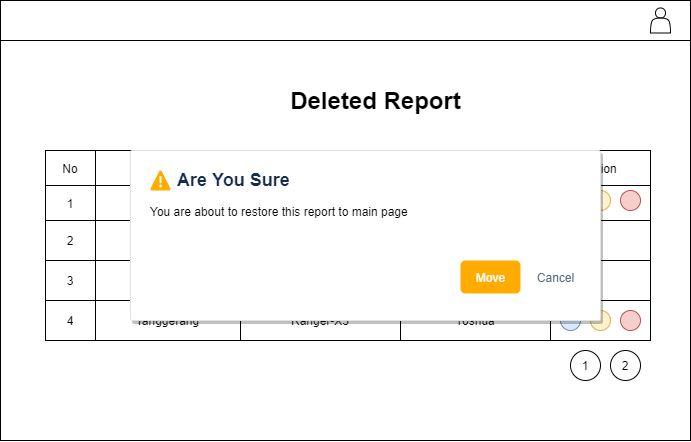

The diagram above was exported from draw.io. Its source (the exported page's mxGraphModel, read from the mxfile embedded in the PNG):
<mxGraphModel dx="828" dy="635" grid="1" gridSize="10" guides="1" tooltips="1" connect="1" arrows="1" fold="1" page="1" pageScale="1" pageWidth="850" pageHeight="1100" math="0" shadow="0">
  <root>
    <mxCell id="0" />
    <mxCell id="1" parent="0" />
    <mxCell id="7" value="" style="rounded=0;whiteSpace=wrap;html=1;" vertex="1" parent="1">
      <mxGeometry x="50" y="30" width="690" height="440" as="geometry" />
    </mxCell>
    <mxCell id="8" value="" style="rounded=0;whiteSpace=wrap;html=1;" vertex="1" parent="1">
      <mxGeometry x="50" y="30" width="690" height="40" as="geometry" />
    </mxCell>
    <mxCell id="9" value="" style="shape=actor;whiteSpace=wrap;html=1;" vertex="1" parent="1">
      <mxGeometry x="700" y="37.5" width="20" height="25" as="geometry" />
    </mxCell>
    <mxCell id="10" value="" style="shape=table;html=1;whiteSpace=wrap;startSize=0;container=1;collapsible=0;childLayout=tableLayout;" vertex="1" parent="1">
      <mxGeometry x="95" y="180" width="605" height="190" as="geometry" />
    </mxCell>
    <mxCell id="11" value="" style="shape=partialRectangle;html=1;whiteSpace=wrap;collapsible=0;dropTarget=0;pointerEvents=0;fillColor=none;top=0;left=0;bottom=0;right=0;points=[[0,0.5],[1,0.5]];portConstraint=eastwest;" vertex="1" parent="10">
      <mxGeometry width="605" height="35" as="geometry" />
    </mxCell>
    <mxCell id="12" value="No" style="shape=partialRectangle;html=1;whiteSpace=wrap;connectable=0;overflow=hidden;fillColor=none;top=0;left=0;bottom=0;right=0;" vertex="1" parent="11">
      <mxGeometry width="50" height="35" as="geometry" />
    </mxCell>
    <mxCell id="13" value="Station Name" style="shape=partialRectangle;html=1;whiteSpace=wrap;connectable=0;overflow=hidden;fillColor=none;top=0;left=0;bottom=0;right=0;" vertex="1" parent="11">
      <mxGeometry x="50" width="145" height="35" as="geometry" />
    </mxCell>
    <mxCell id="14" value="Radar Name" style="shape=partialRectangle;html=1;whiteSpace=wrap;connectable=0;overflow=hidden;fillColor=none;top=0;left=0;bottom=0;right=0;" vertex="1" parent="11">
      <mxGeometry x="195" width="160" height="35" as="geometry" />
    </mxCell>
    <mxCell id="15" value="FSE" style="shape=partialRectangle;html=1;whiteSpace=wrap;connectable=0;overflow=hidden;fillColor=none;top=0;left=0;bottom=0;right=0;" vertex="1" parent="11">
      <mxGeometry x="355" width="150" height="35" as="geometry" />
    </mxCell>
    <mxCell id="16" value="Action" style="shape=partialRectangle;html=1;whiteSpace=wrap;connectable=0;overflow=hidden;fillColor=none;top=0;left=0;bottom=0;right=0;" vertex="1" parent="11">
      <mxGeometry x="505" width="100" height="35" as="geometry" />
    </mxCell>
    <mxCell id="17" value="" style="shape=partialRectangle;html=1;whiteSpace=wrap;collapsible=0;dropTarget=0;pointerEvents=0;fillColor=none;top=0;left=0;bottom=0;right=0;points=[[0,0.5],[1,0.5]];portConstraint=eastwest;" vertex="1" parent="10">
      <mxGeometry y="35" width="605" height="35" as="geometry" />
    </mxCell>
    <mxCell id="18" value="1" style="shape=partialRectangle;html=1;whiteSpace=wrap;connectable=0;overflow=hidden;fillColor=none;top=0;left=0;bottom=0;right=0;" vertex="1" parent="17">
      <mxGeometry width="50" height="35" as="geometry" />
    </mxCell>
    <mxCell id="19" value="Banjarmasin" style="shape=partialRectangle;html=1;whiteSpace=wrap;connectable=0;overflow=hidden;fillColor=none;top=0;left=0;bottom=0;right=0;" vertex="1" parent="17">
      <mxGeometry x="50" width="145" height="35" as="geometry" />
    </mxCell>
    <mxCell id="20" value="Ranger-X1" style="shape=partialRectangle;html=1;whiteSpace=wrap;connectable=0;overflow=hidden;fillColor=none;top=0;left=0;bottom=0;right=0;" vertex="1" parent="17">
      <mxGeometry x="195" width="160" height="35" as="geometry" />
    </mxCell>
    <mxCell id="21" value="Susilo Firmansyah, Astri" style="shape=partialRectangle;html=1;whiteSpace=wrap;connectable=0;overflow=hidden;fillColor=none;top=0;left=0;bottom=0;right=0;" vertex="1" parent="17">
      <mxGeometry x="355" width="150" height="35" as="geometry" />
    </mxCell>
    <mxCell id="22" value="" style="shape=partialRectangle;html=1;whiteSpace=wrap;connectable=0;overflow=hidden;fillColor=none;top=0;left=0;bottom=0;right=0;" vertex="1" parent="17">
      <mxGeometry x="505" width="100" height="35" as="geometry" />
    </mxCell>
    <mxCell id="23" value="" style="shape=partialRectangle;html=1;whiteSpace=wrap;collapsible=0;dropTarget=0;pointerEvents=0;fillColor=none;top=0;left=0;bottom=0;right=0;points=[[0,0.5],[1,0.5]];portConstraint=eastwest;" vertex="1" parent="10">
      <mxGeometry y="70" width="605" height="40" as="geometry" />
    </mxCell>
    <mxCell id="24" value="2" style="shape=partialRectangle;html=1;whiteSpace=wrap;connectable=0;overflow=hidden;fillColor=none;top=0;left=0;bottom=0;right=0;" vertex="1" parent="23">
      <mxGeometry width="50" height="40" as="geometry" />
    </mxCell>
    <mxCell id="25" value="Timika" style="shape=partialRectangle;html=1;whiteSpace=wrap;connectable=0;overflow=hidden;fillColor=none;top=0;left=0;bottom=0;right=0;" vertex="1" parent="23">
      <mxGeometry x="50" width="145" height="40" as="geometry" />
    </mxCell>
    <mxCell id="26" value="DWSR-1300C" style="shape=partialRectangle;html=1;whiteSpace=wrap;connectable=0;overflow=hidden;fillColor=none;top=0;left=0;bottom=0;right=0;" vertex="1" parent="23">
      <mxGeometry x="195" width="160" height="40" as="geometry" />
    </mxCell>
    <mxCell id="27" value="Joni, joni" style="shape=partialRectangle;html=1;whiteSpace=wrap;connectable=0;overflow=hidden;fillColor=none;top=0;left=0;bottom=0;right=0;" vertex="1" parent="23">
      <mxGeometry x="355" width="150" height="40" as="geometry" />
    </mxCell>
    <mxCell id="28" value="" style="shape=partialRectangle;html=1;whiteSpace=wrap;connectable=0;overflow=hidden;fillColor=none;top=0;left=0;bottom=0;right=0;" vertex="1" parent="23">
      <mxGeometry x="505" width="100" height="40" as="geometry" />
    </mxCell>
    <mxCell id="29" value="" style="shape=partialRectangle;html=1;whiteSpace=wrap;collapsible=0;dropTarget=0;pointerEvents=0;fillColor=none;top=0;left=0;bottom=0;right=0;points=[[0,0.5],[1,0.5]];portConstraint=eastwest;" vertex="1" parent="10">
      <mxGeometry y="110" width="605" height="40" as="geometry" />
    </mxCell>
    <mxCell id="30" value="3" style="shape=partialRectangle;html=1;whiteSpace=wrap;connectable=0;overflow=hidden;fillColor=none;top=0;left=0;bottom=0;right=0;" vertex="1" parent="29">
      <mxGeometry width="50" height="40" as="geometry" />
    </mxCell>
    <mxCell id="31" value="Manado" style="shape=partialRectangle;html=1;whiteSpace=wrap;connectable=0;overflow=hidden;fillColor=none;top=0;left=0;bottom=0;right=0;" vertex="1" parent="29">
      <mxGeometry x="50" width="145" height="40" as="geometry" />
    </mxCell>
    <mxCell id="32" value="DWSR-1200B" style="shape=partialRectangle;html=1;whiteSpace=wrap;connectable=0;overflow=hidden;fillColor=none;top=0;left=0;bottom=0;right=0;" vertex="1" parent="29">
      <mxGeometry x="195" width="160" height="40" as="geometry" />
    </mxCell>
    <mxCell id="33" value="Herman, Adi" style="shape=partialRectangle;html=1;whiteSpace=wrap;connectable=0;overflow=hidden;fillColor=none;top=0;left=0;bottom=0;right=0;" vertex="1" parent="29">
      <mxGeometry x="355" width="150" height="40" as="geometry" />
    </mxCell>
    <mxCell id="34" value="" style="shape=partialRectangle;html=1;whiteSpace=wrap;connectable=0;overflow=hidden;fillColor=none;top=0;left=0;bottom=0;right=0;" vertex="1" parent="29">
      <mxGeometry x="505" width="100" height="40" as="geometry" />
    </mxCell>
    <mxCell id="35" value="" style="shape=partialRectangle;html=1;whiteSpace=wrap;collapsible=0;dropTarget=0;pointerEvents=0;fillColor=none;top=0;left=0;bottom=0;right=0;points=[[0,0.5],[1,0.5]];portConstraint=eastwest;" vertex="1" parent="10">
      <mxGeometry y="150" width="605" height="40" as="geometry" />
    </mxCell>
    <mxCell id="36" value="4" style="shape=partialRectangle;html=1;whiteSpace=wrap;connectable=0;overflow=hidden;fillColor=none;top=0;left=0;bottom=0;right=0;" vertex="1" parent="35">
      <mxGeometry width="50" height="40" as="geometry" />
    </mxCell>
    <mxCell id="37" value="Tanggerang" style="shape=partialRectangle;html=1;whiteSpace=wrap;connectable=0;overflow=hidden;fillColor=none;top=0;left=0;bottom=0;right=0;" vertex="1" parent="35">
      <mxGeometry x="50" width="145" height="40" as="geometry" />
    </mxCell>
    <mxCell id="38" value="Ranger-X3" style="shape=partialRectangle;html=1;whiteSpace=wrap;connectable=0;overflow=hidden;fillColor=none;top=0;left=0;bottom=0;right=0;" vertex="1" parent="35">
      <mxGeometry x="195" width="160" height="40" as="geometry" />
    </mxCell>
    <mxCell id="39" value="Yoshua" style="shape=partialRectangle;html=1;whiteSpace=wrap;connectable=0;overflow=hidden;fillColor=none;top=0;left=0;bottom=0;right=0;" vertex="1" parent="35">
      <mxGeometry x="355" width="150" height="40" as="geometry" />
    </mxCell>
    <mxCell id="40" value="" style="shape=partialRectangle;html=1;whiteSpace=wrap;connectable=0;overflow=hidden;fillColor=none;top=0;left=0;bottom=0;right=0;" vertex="1" parent="35">
      <mxGeometry x="505" width="100" height="40" as="geometry" />
    </mxCell>
    <mxCell id="41" value="" style="group" vertex="1" connectable="0" parent="1">
      <mxGeometry x="610" y="220" width="80" height="20" as="geometry" />
    </mxCell>
    <mxCell id="42" value="" style="group" vertex="1" connectable="0" parent="41">
      <mxGeometry width="80" height="20" as="geometry" />
    </mxCell>
    <mxCell id="43" value="" style="ellipse;whiteSpace=wrap;html=1;aspect=fixed;fillColor=#dae8fc;strokeColor=#6c8ebf;" vertex="1" parent="42">
      <mxGeometry width="20" height="20" as="geometry" />
    </mxCell>
    <mxCell id="44" value="" style="ellipse;whiteSpace=wrap;html=1;aspect=fixed;fillColor=#f8cecc;strokeColor=#b85450;" vertex="1" parent="42">
      <mxGeometry x="60" width="20" height="20" as="geometry" />
    </mxCell>
    <mxCell id="45" value="" style="ellipse;whiteSpace=wrap;html=1;aspect=fixed;fillColor=#fff2cc;strokeColor=#d6b656;" vertex="1" parent="42">
      <mxGeometry x="30" width="20" height="20" as="geometry" />
    </mxCell>
    <mxCell id="46" value="" style="group" vertex="1" connectable="0" parent="1">
      <mxGeometry x="610" y="260" width="80" height="20" as="geometry" />
    </mxCell>
    <mxCell id="47" value="" style="group" vertex="1" connectable="0" parent="46">
      <mxGeometry width="80" height="20" as="geometry" />
    </mxCell>
    <mxCell id="48" value="" style="ellipse;whiteSpace=wrap;html=1;aspect=fixed;fillColor=#dae8fc;strokeColor=#6c8ebf;" vertex="1" parent="47">
      <mxGeometry width="20" height="20" as="geometry" />
    </mxCell>
    <mxCell id="49" value="" style="group" vertex="1" connectable="0" parent="1">
      <mxGeometry x="610" y="295" width="80" height="20" as="geometry" />
    </mxCell>
    <mxCell id="50" value="" style="group" vertex="1" connectable="0" parent="49">
      <mxGeometry width="80" height="20" as="geometry" />
    </mxCell>
    <mxCell id="51" value="" style="ellipse;whiteSpace=wrap;html=1;aspect=fixed;fillColor=#dae8fc;strokeColor=#6c8ebf;" vertex="1" parent="50">
      <mxGeometry width="20" height="20" as="geometry" />
    </mxCell>
    <mxCell id="52" value="1" style="ellipse;whiteSpace=wrap;html=1;aspect=fixed;" vertex="1" parent="1">
      <mxGeometry x="620" y="380" width="30" height="30" as="geometry" />
    </mxCell>
    <mxCell id="53" value="2" style="ellipse;whiteSpace=wrap;html=1;aspect=fixed;" vertex="1" parent="1">
      <mxGeometry x="660" y="380" width="30" height="30" as="geometry" />
    </mxCell>
    <mxCell id="54" value="" style="ellipse;whiteSpace=wrap;html=1;aspect=fixed;fillColor=#f8cecc;strokeColor=#b85450;" vertex="1" parent="1">
      <mxGeometry x="670" y="340" width="20" height="20" as="geometry" />
    </mxCell>
    <mxCell id="55" value="" style="ellipse;whiteSpace=wrap;html=1;aspect=fixed;fillColor=#fff2cc;strokeColor=#d6b656;" vertex="1" parent="1">
      <mxGeometry x="640" y="340" width="20" height="20" as="geometry" />
    </mxCell>
    <mxCell id="56" value="" style="ellipse;whiteSpace=wrap;html=1;aspect=fixed;fillColor=#dae8fc;strokeColor=#6c8ebf;" vertex="1" parent="1">
      <mxGeometry x="610" y="340" width="20" height="20" as="geometry" />
    </mxCell>
    <mxCell id="57" value="Deleted Report" style="text;html=1;strokeColor=none;fillColor=none;align=center;verticalAlign=middle;whiteSpace=wrap;rounded=0;fontStyle=1;fontSize=24;" vertex="1" parent="1">
      <mxGeometry x="309" y="120" width="232.5" height="20" as="geometry" />
    </mxCell>
    <mxCell id="58" value="You are about to restore this report to main page" style="html=1;rounded=1;fillColor=#ffffff;strokeColor=#DFE1E5;fontSize=12;align=left;fontColor=#000000;shadow=1;arcSize=1;whiteSpace=wrap;spacing=20;verticalAlign=top;spacingTop=30;" vertex="1" parent="1">
      <mxGeometry x="180" y="180" width="470" height="170" as="geometry" />
    </mxCell>
    <mxCell id="59" value="Move" style="dashed=0;html=1;rounded=1;fillColor=#FFAB00;strokeColor=none;fontSize=12;align=center;fontStyle=0;strokeWidth=2;fontColor=#ffffff" vertex="1" parent="58">
      <mxGeometry x="1" y="1" width="60" height="33" relative="1" as="geometry">
        <mxPoint x="-140" y="-60" as="offset" />
      </mxGeometry>
    </mxCell>
    <mxCell id="60" value="Cancel" style="dashed=0;html=1;rounded=1;fillColor=none;strokeColor=none;fontSize=12;align=center;fontStyle=0;strokeWidth=2;fontColor=#596780" vertex="1" parent="58">
      <mxGeometry x="1" y="1" width="50" height="33" relative="1" as="geometry">
        <mxPoint x="-70" y="-60" as="offset" />
      </mxGeometry>
    </mxCell>
    <mxCell id="61" value="Are You Sure" style="shape=mxgraph.azure.azure_alert;fillColor=#FFAB00;strokeColor=none;fontColor=#172B4C;fontSize=18;fontStyle=1;labelPosition=right;verticalLabelPosition=middle;align=left;verticalAlign=middle;html=1;spacingLeft=5" vertex="1" parent="58">
      <mxGeometry width="20" height="20" relative="1" as="geometry">
        <mxPoint x="20" y="20" as="offset" />
      </mxGeometry>
    </mxCell>
  </root>
</mxGraphModel>